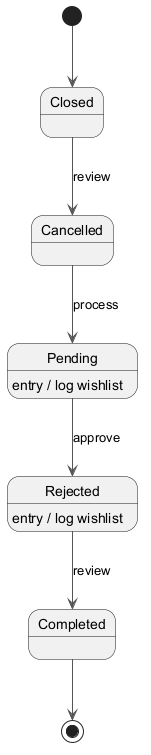

The diagram above was rendered by PlantUML. Its source (embedded in the PNG):
@startuml
skinparam monochrome true
skinparam ArrowColor #555555
[*] --> Closed
Closed --> Cancelled : review
Cancelled --> Pending : process
Pending --> Rejected : approve
Pending : entry / log wishlist
Rejected --> Completed : review
Rejected : entry / log wishlist
Completed --> [*]
@enduml